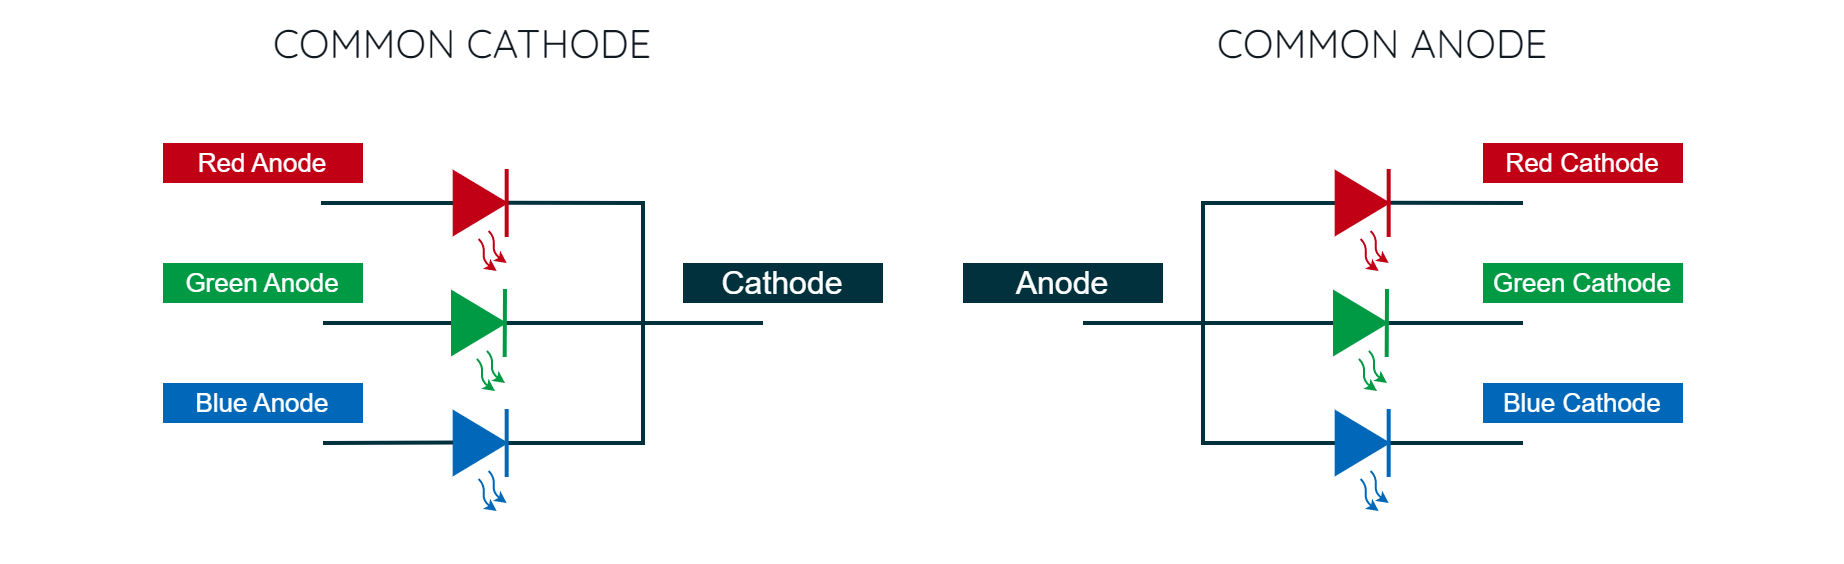

The diagram above was exported from draw.io. Its source (the exported page's mxGraphModel, read from the mxfile embedded in the PNG):
<mxGraphModel dx="2885" dy="1850" grid="1" gridSize="10" guides="1" tooltips="1" connect="1" arrows="1" fold="1" page="1" pageScale="1" pageWidth="827" pageHeight="1169" math="0" shadow="0">
  <root>
    <mxCell id="0" />
    <mxCell id="1" parent="0" />
    <mxCell id="uRBU2-jXiq8tWU8Xp-NY-34" value="" style="rounded=0;whiteSpace=wrap;html=1;strokeColor=none;strokeWidth=2;fontFamily=Arial;fontSize=20;fontColor=#FFFFFF;fillColor=none;" parent="1" vertex="1">
      <mxGeometry y="-40" width="920" height="280" as="geometry" />
    </mxCell>
    <mxCell id="LNjhJtSTslhUNorjPSJ5-2" value="" style="endArrow=none;html=1;rounded=0;strokeColor=#00313C;strokeWidth=2;fontFamily=Arial;fontSize=20;fontColor=#101820;fillColor=#00313C;entryX=0;entryY=0.5;entryDx=0;entryDy=0;exitX=0;exitY=0.5;exitDx=0;exitDy=0;" edge="1" parent="1" source="LNjhJtSTslhUNorjPSJ5-17" target="LNjhJtSTslhUNorjPSJ5-10">
      <mxGeometry width="50" height="50" relative="1" as="geometry">
        <mxPoint x="630" y="180.46511627906978" as="sourcePoint" />
        <mxPoint x="610" y="75" as="targetPoint" />
        <Array as="points">
          <mxPoint x="600" y="180" />
          <mxPoint x="600" y="60" />
        </Array>
      </mxGeometry>
    </mxCell>
    <mxCell id="LNjhJtSTslhUNorjPSJ5-3" value="" style="endArrow=none;html=1;rounded=0;strokeColor=#00313C;strokeWidth=2;fontFamily=Arial;fontSize=20;fontColor=#101820;fillColor=#00313C;entryX=0;entryY=0.5;entryDx=0;entryDy=0;" edge="1" parent="1" target="LNjhJtSTslhUNorjPSJ5-14">
      <mxGeometry width="50" height="50" relative="1" as="geometry">
        <mxPoint x="540" y="120" as="sourcePoint" />
        <mxPoint x="780" y="80" as="targetPoint" />
      </mxGeometry>
    </mxCell>
    <mxCell id="LNjhJtSTslhUNorjPSJ5-4" value="" style="endArrow=classic;html=1;strokeColor=#0067B9;strokeWidth=1;fontFamily=Arial;fontSize=20;fontColor=#101820;fillColor=#0067B9;endSize=3;startSize=3;curved=1;" edge="1" parent="1">
      <mxGeometry width="50" height="50" relative="1" as="geometry">
        <mxPoint x="683.84" y="194" as="sourcePoint" />
        <mxPoint x="692.84" y="210" as="targetPoint" />
        <Array as="points">
          <mxPoint x="686.84" y="197" />
          <mxPoint x="685.84" y="205" />
        </Array>
      </mxGeometry>
    </mxCell>
    <mxCell id="LNjhJtSTslhUNorjPSJ5-5" value="" style="endArrow=classic;html=1;strokeColor=#0067B9;strokeWidth=1;fontFamily=Arial;fontSize=20;fontColor=#101820;fillColor=#0067B9;endSize=3;startSize=3;curved=1;" edge="1" parent="1">
      <mxGeometry width="50" height="50" relative="1" as="geometry">
        <mxPoint x="678.84" y="198" as="sourcePoint" />
        <mxPoint x="687.84" y="214" as="targetPoint" />
        <Array as="points">
          <mxPoint x="681.84" y="201" />
          <mxPoint x="680.84" y="209" />
        </Array>
      </mxGeometry>
    </mxCell>
    <mxCell id="LNjhJtSTslhUNorjPSJ5-6" value="" style="endArrow=classic;html=1;strokeColor=#009A44;strokeWidth=1;fontFamily=Arial;fontSize=20;fontColor=#101820;fillColor=#009A44;endSize=3;startSize=3;curved=1;" edge="1" parent="1">
      <mxGeometry width="50" height="50" relative="1" as="geometry">
        <mxPoint x="683" y="134" as="sourcePoint" />
        <mxPoint x="692" y="150" as="targetPoint" />
        <Array as="points">
          <mxPoint x="686" y="137" />
          <mxPoint x="685" y="145" />
        </Array>
      </mxGeometry>
    </mxCell>
    <mxCell id="LNjhJtSTslhUNorjPSJ5-7" value="" style="endArrow=classic;html=1;strokeColor=#009A44;strokeWidth=1;fontFamily=Arial;fontSize=20;fontColor=#101820;fillColor=#009A44;endSize=3;startSize=3;curved=1;" edge="1" parent="1">
      <mxGeometry width="50" height="50" relative="1" as="geometry">
        <mxPoint x="678" y="138" as="sourcePoint" />
        <mxPoint x="687" y="154" as="targetPoint" />
        <Array as="points">
          <mxPoint x="681" y="141" />
          <mxPoint x="680" y="149" />
        </Array>
      </mxGeometry>
    </mxCell>
    <mxCell id="LNjhJtSTslhUNorjPSJ5-8" value="" style="endArrow=none;html=1;rounded=0;strokeColor=#00313C;strokeWidth=2;fontFamily=Arial;fontSize=20;fontColor=#101820;fillColor=#00313C;exitX=0.952;exitY=0.496;exitDx=0;exitDy=0;exitPerimeter=0;" edge="1" parent="1" source="LNjhJtSTslhUNorjPSJ5-10">
      <mxGeometry width="50" height="50" relative="1" as="geometry">
        <mxPoint x="690" y="60" as="sourcePoint" />
        <mxPoint x="760" y="60" as="targetPoint" />
      </mxGeometry>
    </mxCell>
    <mxCell id="LNjhJtSTslhUNorjPSJ5-9" value="" style="endArrow=none;html=1;rounded=0;strokeColor=#C10016;strokeWidth=2;fontFamily=Arial;fontSize=20;fontColor=#101820;fillColor=#C10016;" edge="1" parent="1">
      <mxGeometry width="50" height="50" relative="1" as="geometry">
        <mxPoint x="692.84" y="43" as="sourcePoint" />
        <mxPoint x="692.84" y="77" as="targetPoint" />
      </mxGeometry>
    </mxCell>
    <mxCell id="LNjhJtSTslhUNorjPSJ5-10" value="" style="triangle;whiteSpace=wrap;html=1;strokeColor=#C10016;strokeWidth=2;fontFamily=Arial;fontSize=20;fontColor=#FFFFFF;fillColor=#C10016;rotation=0;" vertex="1" parent="1">
      <mxGeometry x="666.84" y="45" width="25" height="30" as="geometry" />
    </mxCell>
    <mxCell id="LNjhJtSTslhUNorjPSJ5-11" value="" style="endArrow=classic;html=1;strokeColor=#C10016;strokeWidth=1;fontFamily=Arial;fontSize=20;fontColor=#101820;fillColor=#C10016;endSize=3;startSize=3;curved=1;" edge="1" parent="1">
      <mxGeometry width="50" height="50" relative="1" as="geometry">
        <mxPoint x="683.84" y="74" as="sourcePoint" />
        <mxPoint x="692.84" y="90" as="targetPoint" />
        <Array as="points">
          <mxPoint x="686.84" y="77" />
          <mxPoint x="685.84" y="85" />
        </Array>
      </mxGeometry>
    </mxCell>
    <mxCell id="LNjhJtSTslhUNorjPSJ5-12" value="" style="endArrow=classic;html=1;strokeColor=#C10016;strokeWidth=1;fontFamily=Arial;fontSize=20;fontColor=#101820;fillColor=#C10016;endSize=3;startSize=3;curved=1;" edge="1" parent="1">
      <mxGeometry width="50" height="50" relative="1" as="geometry">
        <mxPoint x="678.84" y="78" as="sourcePoint" />
        <mxPoint x="687.84" y="94" as="targetPoint" />
        <Array as="points">
          <mxPoint x="681.84" y="81" />
          <mxPoint x="680.84" y="89" />
        </Array>
      </mxGeometry>
    </mxCell>
    <mxCell id="LNjhJtSTslhUNorjPSJ5-13" value="" style="endArrow=none;html=1;rounded=0;strokeColor=#00313C;strokeWidth=2;fontFamily=Arial;fontSize=20;fontColor=#101820;fillColor=#00313C;exitX=1;exitY=0.5;exitDx=0;exitDy=0;" edge="1" parent="1" source="LNjhJtSTslhUNorjPSJ5-14">
      <mxGeometry width="50" height="50" relative="1" as="geometry">
        <mxPoint x="691" y="119.93" as="sourcePoint" />
        <mxPoint x="760" y="120" as="targetPoint" />
      </mxGeometry>
    </mxCell>
    <mxCell id="LNjhJtSTslhUNorjPSJ5-14" value="" style="triangle;whiteSpace=wrap;html=1;strokeColor=#009A44;strokeWidth=2;fontFamily=Arial;fontSize=20;fontColor=#FFFFFF;fillColor=#009A44;rotation=0;" vertex="1" parent="1">
      <mxGeometry x="666" y="105" width="25" height="30" as="geometry" />
    </mxCell>
    <mxCell id="LNjhJtSTslhUNorjPSJ5-15" value="" style="endArrow=none;html=1;rounded=0;strokeColor=#009A44;strokeWidth=2;fontFamily=Arial;fontSize=20;fontColor=#101820;fillColor=#009A44;" edge="1" parent="1">
      <mxGeometry width="50" height="50" relative="1" as="geometry">
        <mxPoint x="692" y="103" as="sourcePoint" />
        <mxPoint x="691.84" y="137" as="targetPoint" />
      </mxGeometry>
    </mxCell>
    <mxCell id="LNjhJtSTslhUNorjPSJ5-16" value="" style="endArrow=none;html=1;rounded=0;strokeColor=#00313C;strokeWidth=2;fontFamily=Arial;fontSize=20;fontColor=#101820;fillColor=#00313C;exitX=0.963;exitY=0.5;exitDx=0;exitDy=0;exitPerimeter=0;" edge="1" parent="1" source="LNjhJtSTslhUNorjPSJ5-17">
      <mxGeometry width="50" height="50" relative="1" as="geometry">
        <mxPoint x="700" y="170" as="sourcePoint" />
        <mxPoint x="760" y="180" as="targetPoint" />
      </mxGeometry>
    </mxCell>
    <mxCell id="LNjhJtSTslhUNorjPSJ5-17" value="" style="triangle;whiteSpace=wrap;html=1;strokeColor=#0067B9;strokeWidth=2;fontFamily=Arial;fontSize=20;fontColor=#FFFFFF;fillColor=#0067B9;rotation=0;" vertex="1" parent="1">
      <mxGeometry x="666.84" y="165" width="25" height="30" as="geometry" />
    </mxCell>
    <mxCell id="LNjhJtSTslhUNorjPSJ5-18" value="" style="endArrow=none;html=1;rounded=0;strokeColor=#0067B9;strokeWidth=2;fontFamily=Arial;fontSize=20;fontColor=#101820;fillColor=#0067B9;" edge="1" parent="1">
      <mxGeometry width="50" height="50" relative="1" as="geometry">
        <mxPoint x="692.84" y="163" as="sourcePoint" />
        <mxPoint x="692.84" y="197" as="targetPoint" />
      </mxGeometry>
    </mxCell>
    <mxCell id="LNjhJtSTslhUNorjPSJ5-19" value="Red Cathode" style="rounded=0;whiteSpace=wrap;html=1;strokeColor=none;strokeWidth=2;fontFamily=Arial;fontSize=13;fontColor=#FFFFFF;fillColor=#C10016;" vertex="1" parent="1">
      <mxGeometry x="740" y="30" width="100" height="20" as="geometry" />
    </mxCell>
    <mxCell id="LNjhJtSTslhUNorjPSJ5-20" value="Anode" style="rounded=0;whiteSpace=wrap;html=1;strokeColor=none;strokeWidth=2;fontFamily=Arial;fontSize=16;fontColor=#FFFFFF;fillColor=#00313C;" vertex="1" parent="1">
      <mxGeometry x="480" y="90" width="100" height="20" as="geometry" />
    </mxCell>
    <mxCell id="LNjhJtSTslhUNorjPSJ5-21" value="Green Cathode" style="rounded=0;whiteSpace=wrap;html=1;strokeColor=none;strokeWidth=2;fontFamily=Arial;fontSize=13;fontColor=#FFFFFF;fillColor=#009A44;" vertex="1" parent="1">
      <mxGeometry x="740" y="90" width="100" height="20" as="geometry" />
    </mxCell>
    <mxCell id="LNjhJtSTslhUNorjPSJ5-22" value="Blue Cathode" style="rounded=0;whiteSpace=wrap;html=1;strokeColor=none;strokeWidth=2;fontFamily=Arial;fontSize=13;fontColor=#FFFFFF;fillColor=#0067B9;" vertex="1" parent="1">
      <mxGeometry x="740" y="150" width="100" height="20" as="geometry" />
    </mxCell>
    <mxCell id="LNjhJtSTslhUNorjPSJ5-43" value="&lt;font data-font-src=&quot;https://fonts.googleapis.com/css?family=Quicksand&quot; face=&quot;Quicksand&quot;&gt;COMMON ANODE&lt;/font&gt;" style="rounded=0;whiteSpace=wrap;html=1;strokeColor=none;strokeWidth=2;fontFamily=Arial;fontSize=20;fontColor=#101820;fillColor=none;" vertex="1" parent="1">
      <mxGeometry x="460" y="-40" width="460" height="40" as="geometry" />
    </mxCell>
    <mxCell id="LNjhJtSTslhUNorjPSJ5-46" value="" style="endArrow=none;html=1;rounded=0;strokeColor=#00313C;strokeWidth=2;fontFamily=Arial;fontSize=20;fontColor=#101820;fillColor=#00313C;entryX=0;entryY=0.5;entryDx=0;entryDy=0;" edge="1" parent="1" target="LNjhJtSTslhUNorjPSJ5-54">
      <mxGeometry width="50" height="50" relative="1" as="geometry">
        <mxPoint x="160" y="60" as="sourcePoint" />
        <mxPoint x="169" y="75" as="targetPoint" />
        <Array as="points">
          <mxPoint x="159" y="60" />
        </Array>
      </mxGeometry>
    </mxCell>
    <mxCell id="LNjhJtSTslhUNorjPSJ5-47" value="" style="endArrow=none;html=1;rounded=0;strokeColor=#00313C;strokeWidth=2;fontFamily=Arial;fontSize=20;fontColor=#101820;fillColor=#00313C;entryX=0;entryY=0.5;entryDx=0;entryDy=0;" edge="1" parent="1" target="LNjhJtSTslhUNorjPSJ5-58">
      <mxGeometry width="50" height="50" relative="1" as="geometry">
        <mxPoint x="160" y="120" as="sourcePoint" />
        <mxPoint x="339" y="80" as="targetPoint" />
      </mxGeometry>
    </mxCell>
    <mxCell id="LNjhJtSTslhUNorjPSJ5-48" value="" style="endArrow=classic;html=1;strokeColor=#0067B9;strokeWidth=1;fontFamily=Arial;fontSize=20;fontColor=#101820;fillColor=#0067B9;endSize=3;startSize=3;curved=1;" edge="1" parent="1">
      <mxGeometry width="50" height="50" relative="1" as="geometry">
        <mxPoint x="242.84000000000003" y="194" as="sourcePoint" />
        <mxPoint x="251.84000000000003" y="210" as="targetPoint" />
        <Array as="points">
          <mxPoint x="245.84000000000003" y="197" />
          <mxPoint x="244.84000000000003" y="205" />
        </Array>
      </mxGeometry>
    </mxCell>
    <mxCell id="LNjhJtSTslhUNorjPSJ5-49" value="" style="endArrow=classic;html=1;strokeColor=#0067B9;strokeWidth=1;fontFamily=Arial;fontSize=20;fontColor=#101820;fillColor=#0067B9;endSize=3;startSize=3;curved=1;" edge="1" parent="1">
      <mxGeometry width="50" height="50" relative="1" as="geometry">
        <mxPoint x="237.84000000000003" y="198" as="sourcePoint" />
        <mxPoint x="246.84000000000003" y="214" as="targetPoint" />
        <Array as="points">
          <mxPoint x="240.84000000000003" y="201" />
          <mxPoint x="239.84000000000003" y="209" />
        </Array>
      </mxGeometry>
    </mxCell>
    <mxCell id="LNjhJtSTslhUNorjPSJ5-50" value="" style="endArrow=classic;html=1;strokeColor=#009A44;strokeWidth=1;fontFamily=Arial;fontSize=20;fontColor=#101820;fillColor=#009A44;endSize=3;startSize=3;curved=1;" edge="1" parent="1">
      <mxGeometry width="50" height="50" relative="1" as="geometry">
        <mxPoint x="242" y="134" as="sourcePoint" />
        <mxPoint x="251" y="150" as="targetPoint" />
        <Array as="points">
          <mxPoint x="245" y="137" />
          <mxPoint x="244" y="145" />
        </Array>
      </mxGeometry>
    </mxCell>
    <mxCell id="LNjhJtSTslhUNorjPSJ5-51" value="" style="endArrow=classic;html=1;strokeColor=#009A44;strokeWidth=1;fontFamily=Arial;fontSize=20;fontColor=#101820;fillColor=#009A44;endSize=3;startSize=3;curved=1;" edge="1" parent="1">
      <mxGeometry width="50" height="50" relative="1" as="geometry">
        <mxPoint x="237" y="138" as="sourcePoint" />
        <mxPoint x="246" y="154" as="targetPoint" />
        <Array as="points">
          <mxPoint x="240" y="141" />
          <mxPoint x="239" y="149" />
        </Array>
      </mxGeometry>
    </mxCell>
    <mxCell id="LNjhJtSTslhUNorjPSJ5-52" value="" style="endArrow=none;html=1;rounded=0;strokeColor=#00313C;strokeWidth=2;fontFamily=Arial;fontSize=20;fontColor=#101820;fillColor=#00313C;exitX=0.952;exitY=0.496;exitDx=0;exitDy=0;exitPerimeter=0;" edge="1" parent="1" source="LNjhJtSTslhUNorjPSJ5-54">
      <mxGeometry width="50" height="50" relative="1" as="geometry">
        <mxPoint x="249" y="60" as="sourcePoint" />
        <mxPoint x="250" y="180" as="targetPoint" />
        <Array as="points">
          <mxPoint x="320" y="60" />
          <mxPoint x="320" y="180" />
        </Array>
      </mxGeometry>
    </mxCell>
    <mxCell id="LNjhJtSTslhUNorjPSJ5-53" value="" style="endArrow=none;html=1;rounded=0;strokeColor=#C10016;strokeWidth=2;fontFamily=Arial;fontSize=20;fontColor=#101820;fillColor=#C10016;" edge="1" parent="1">
      <mxGeometry width="50" height="50" relative="1" as="geometry">
        <mxPoint x="251.84000000000003" y="43" as="sourcePoint" />
        <mxPoint x="251.84000000000003" y="77" as="targetPoint" />
      </mxGeometry>
    </mxCell>
    <mxCell id="LNjhJtSTslhUNorjPSJ5-54" value="" style="triangle;whiteSpace=wrap;html=1;strokeColor=#C10016;strokeWidth=2;fontFamily=Arial;fontSize=20;fontColor=#FFFFFF;fillColor=#C10016;rotation=0;" vertex="1" parent="1">
      <mxGeometry x="225.84000000000003" y="45" width="25" height="30" as="geometry" />
    </mxCell>
    <mxCell id="LNjhJtSTslhUNorjPSJ5-55" value="" style="endArrow=classic;html=1;strokeColor=#C10016;strokeWidth=1;fontFamily=Arial;fontSize=20;fontColor=#101820;fillColor=#C10016;endSize=3;startSize=3;curved=1;" edge="1" parent="1">
      <mxGeometry width="50" height="50" relative="1" as="geometry">
        <mxPoint x="242.84000000000003" y="74" as="sourcePoint" />
        <mxPoint x="251.84000000000003" y="90" as="targetPoint" />
        <Array as="points">
          <mxPoint x="245.84000000000003" y="77" />
          <mxPoint x="244.84000000000003" y="85" />
        </Array>
      </mxGeometry>
    </mxCell>
    <mxCell id="LNjhJtSTslhUNorjPSJ5-56" value="" style="endArrow=classic;html=1;strokeColor=#C10016;strokeWidth=1;fontFamily=Arial;fontSize=20;fontColor=#101820;fillColor=#C10016;endSize=3;startSize=3;curved=1;" edge="1" parent="1">
      <mxGeometry width="50" height="50" relative="1" as="geometry">
        <mxPoint x="237.84000000000003" y="78" as="sourcePoint" />
        <mxPoint x="246.84000000000003" y="94" as="targetPoint" />
        <Array as="points">
          <mxPoint x="240.84000000000003" y="81" />
          <mxPoint x="239.84000000000003" y="89" />
        </Array>
      </mxGeometry>
    </mxCell>
    <mxCell id="LNjhJtSTslhUNorjPSJ5-57" value="" style="endArrow=none;html=1;rounded=0;strokeColor=#00313C;strokeWidth=2;fontFamily=Arial;fontSize=20;fontColor=#101820;fillColor=#00313C;exitX=1;exitY=0.5;exitDx=0;exitDy=0;" edge="1" parent="1" source="LNjhJtSTslhUNorjPSJ5-58">
      <mxGeometry width="50" height="50" relative="1" as="geometry">
        <mxPoint x="250" y="119.93" as="sourcePoint" />
        <mxPoint x="380" y="120" as="targetPoint" />
      </mxGeometry>
    </mxCell>
    <mxCell id="LNjhJtSTslhUNorjPSJ5-58" value="" style="triangle;whiteSpace=wrap;html=1;strokeColor=#009A44;strokeWidth=2;fontFamily=Arial;fontSize=20;fontColor=#FFFFFF;fillColor=#009A44;rotation=0;" vertex="1" parent="1">
      <mxGeometry x="225" y="105" width="25" height="30" as="geometry" />
    </mxCell>
    <mxCell id="LNjhJtSTslhUNorjPSJ5-59" value="" style="endArrow=none;html=1;rounded=0;strokeColor=#009A44;strokeWidth=2;fontFamily=Arial;fontSize=20;fontColor=#101820;fillColor=#009A44;" edge="1" parent="1">
      <mxGeometry width="50" height="50" relative="1" as="geometry">
        <mxPoint x="251" y="103" as="sourcePoint" />
        <mxPoint x="250.84000000000003" y="137" as="targetPoint" />
      </mxGeometry>
    </mxCell>
    <mxCell id="LNjhJtSTslhUNorjPSJ5-60" value="" style="triangle;whiteSpace=wrap;html=1;strokeColor=#0067B9;strokeWidth=2;fontFamily=Arial;fontSize=20;fontColor=#FFFFFF;fillColor=#0067B9;rotation=0;" vertex="1" parent="1">
      <mxGeometry x="225.84000000000003" y="165" width="25" height="30" as="geometry" />
    </mxCell>
    <mxCell id="LNjhJtSTslhUNorjPSJ5-61" value="" style="endArrow=none;html=1;rounded=0;strokeColor=#0067B9;strokeWidth=2;fontFamily=Arial;fontSize=20;fontColor=#101820;fillColor=#0067B9;" edge="1" parent="1">
      <mxGeometry width="50" height="50" relative="1" as="geometry">
        <mxPoint x="251.84000000000003" y="163" as="sourcePoint" />
        <mxPoint x="251.84000000000003" y="197" as="targetPoint" />
      </mxGeometry>
    </mxCell>
    <mxCell id="LNjhJtSTslhUNorjPSJ5-62" value="Red Anode" style="rounded=0;whiteSpace=wrap;html=1;strokeColor=none;strokeWidth=2;fontFamily=Arial;fontSize=13;fontColor=#FFFFFF;fillColor=#C10016;" vertex="1" parent="1">
      <mxGeometry x="80" y="30" width="100" height="20" as="geometry" />
    </mxCell>
    <mxCell id="LNjhJtSTslhUNorjPSJ5-63" value="Cathode" style="rounded=0;whiteSpace=wrap;html=1;strokeColor=none;strokeWidth=2;fontFamily=Arial;fontSize=16;fontColor=#FFFFFF;fillColor=#00313C;" vertex="1" parent="1">
      <mxGeometry x="340" y="90" width="100" height="20" as="geometry" />
    </mxCell>
    <mxCell id="LNjhJtSTslhUNorjPSJ5-64" value="Green Anode" style="rounded=0;whiteSpace=wrap;html=1;strokeColor=none;strokeWidth=2;fontFamily=Arial;fontSize=13;fontColor=#FFFFFF;fillColor=#009A44;" vertex="1" parent="1">
      <mxGeometry x="80" y="90" width="100" height="20" as="geometry" />
    </mxCell>
    <mxCell id="LNjhJtSTslhUNorjPSJ5-65" value="Blue Anode" style="rounded=0;whiteSpace=wrap;html=1;strokeColor=none;strokeWidth=2;fontFamily=Arial;fontSize=13;fontColor=#FFFFFF;fillColor=#0067B9;" vertex="1" parent="1">
      <mxGeometry x="80" y="150" width="100" height="20" as="geometry" />
    </mxCell>
    <mxCell id="LNjhJtSTslhUNorjPSJ5-66" value="" style="endArrow=none;html=1;rounded=0;strokeColor=#00313C;strokeWidth=2;fontFamily=Arial;fontSize=20;fontColor=#101820;fillColor=#00313C;entryX=0;entryY=0.5;entryDx=0;entryDy=0;" edge="1" parent="1">
      <mxGeometry width="50" height="50" relative="1" as="geometry">
        <mxPoint x="160" y="180" as="sourcePoint" />
        <mxPoint x="225" y="179.76" as="targetPoint" />
      </mxGeometry>
    </mxCell>
    <mxCell id="LNjhJtSTslhUNorjPSJ5-67" value="&lt;font data-font-src=&quot;https://fonts.googleapis.com/css?family=Quicksand&quot; face=&quot;Quicksand&quot;&gt;COMMON CATHODE&lt;/font&gt;" style="rounded=0;whiteSpace=wrap;html=1;strokeColor=none;strokeWidth=2;fontFamily=Arial;fontSize=20;fontColor=#101820;fillColor=none;" vertex="1" parent="1">
      <mxGeometry y="-40" width="460" height="40" as="geometry" />
    </mxCell>
  </root>
</mxGraphModel>